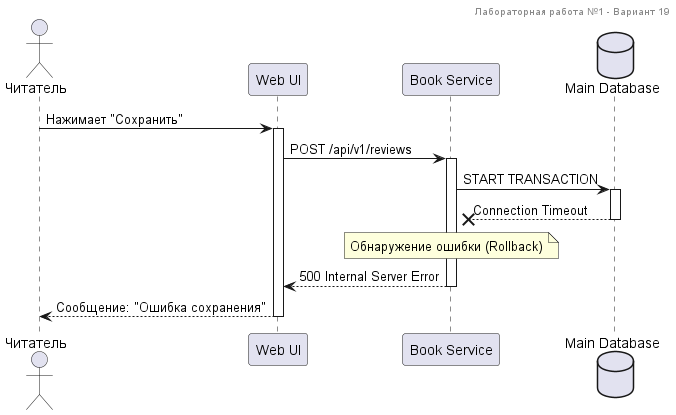

The diagram above was rendered by PlantUML. Its source (embedded in the PNG):
@startuml "Database Timeout"
header Лабораторная работа №1 - Вариант 19
actor "Читатель" as User
participant "Web UI" as UI
participant "Book Service" as API
database "Main Database" as DB

User -> UI: Нажимает "Сохранить"
activate UI
UI -> API: POST /api/v1/reviews
activate API
API -> DB: START TRANSACTION
activate DB
DB --X API: Connection Timeout
deactivate DB
note over API: Обнаружение ошибки (Rollback)
API --> UI: 500 Internal Server Error
deactivate API
UI --> User: Сообщение: "Ошибка сохранения"
deactivate UI
@enduml